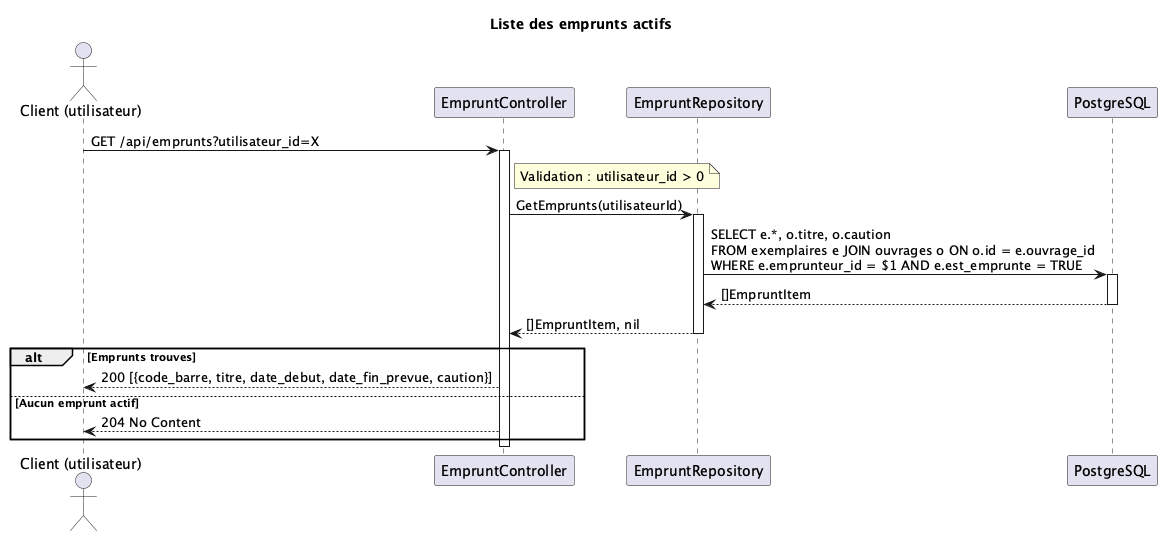

The diagram above was rendered by PlantUML. Its source (embedded in the PNG):
@startuml
title Liste des emprunts actifs

actor "Client (utilisateur)" as C
participant "EmpruntController" as CTL
participant "EmpruntRepository" as ER
participant "PostgreSQL" as DB

C -> CTL : GET /api/emprunts?utilisateur_id=X
activate CTL
note right of CTL : Validation : utilisateur_id > 0
CTL -> ER : GetEmprunts(utilisateurId)
activate ER
ER -> DB : SELECT e.*, o.titre, o.caution\nFROM exemplaires e JOIN ouvrages o ON o.id = e.ouvrage_id\nWHERE e.emprunteur_id = $1 AND e.est_emprunte = TRUE
activate DB
DB --> ER : []EmpruntItem
deactivate DB
ER --> CTL : []EmpruntItem, nil
deactivate ER
alt Emprunts trouves
CTL --> C : 200 [{code_barre, titre, date_debut, date_fin_prevue, caution}]
else Aucun emprunt actif
CTL --> C : 204 No Content
end
deactivate CTL
@enduml